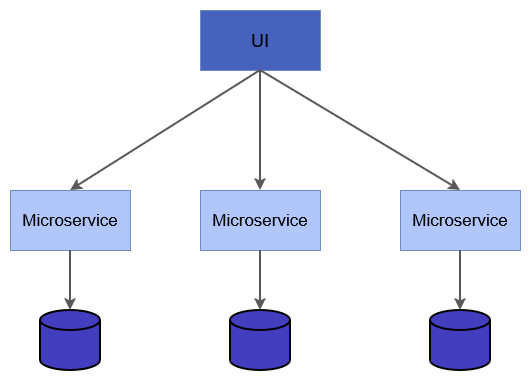

The diagram above was exported from draw.io. Its source (the exported page's mxGraphModel, read from the mxfile embedded in the PNG):
<mxGraphModel dx="1426" dy="779" grid="1" gridSize="10" guides="1" tooltips="1" connect="1" arrows="1" fold="1" page="1" pageScale="1" pageWidth="850" pageHeight="1100" math="0" shadow="0">
  <root>
    <mxCell id="0" />
    <mxCell id="1" parent="0" />
    <mxCell id="bVO6fYb8hXA7mqO2GM5G-1" parent="1" style="rounded=0;whiteSpace=wrap;html=1;fillColor=#4662BD;strokeColor=#6c8ebf;" value="&lt;font style=&quot;font-size: 18px;&quot;&gt;UI&lt;/font&gt;" vertex="1">
      <mxGeometry height="60" width="120" x="350" y="230" as="geometry" />
    </mxCell>
    <mxCell id="bVO6fYb8hXA7mqO2GM5G-2" parent="1" style="rounded=0;whiteSpace=wrap;html=1;fillColor=#B1C7FC;strokeColor=#6c8ebf;" value="&lt;font style=&quot;font-size: 17px;&quot;&gt;Microservice&lt;/font&gt;" vertex="1">
      <mxGeometry height="60" width="120" x="160" y="410" as="geometry" />
    </mxCell>
    <mxCell id="bVO6fYb8hXA7mqO2GM5G-3" parent="1" style="rounded=0;whiteSpace=wrap;html=1;fillColor=#B1C7FC;strokeColor=#6c8ebf;" value="&lt;font style=&quot;font-size: 17px;&quot;&gt;Microservice&lt;/font&gt;" vertex="1">
      <mxGeometry height="60" width="120" x="350" y="410" as="geometry" />
    </mxCell>
    <mxCell id="bVO6fYb8hXA7mqO2GM5G-4" parent="1" style="rounded=0;whiteSpace=wrap;html=1;fillColor=#B1C7FC;strokeColor=#6c8ebf;" value="&lt;font style=&quot;font-size: 17px;&quot;&gt;Microservice&lt;/font&gt;" vertex="1">
      <mxGeometry height="60" width="120" x="550" y="410" as="geometry" />
    </mxCell>
    <mxCell id="bVO6fYb8hXA7mqO2GM5G-6" parent="1" style="strokeWidth=2;html=1;shape=mxgraph.flowchart.database;whiteSpace=wrap;fillColor=#423EBF;" value="" vertex="1">
      <mxGeometry height="60" width="60" x="190" y="530" as="geometry" />
    </mxCell>
    <mxCell id="bVO6fYb8hXA7mqO2GM5G-7" parent="1" style="strokeWidth=2;html=1;shape=mxgraph.flowchart.database;whiteSpace=wrap;fillColor=#423EBF;" value="" vertex="1">
      <mxGeometry height="60" width="60" x="380" y="530" as="geometry" />
    </mxCell>
    <mxCell id="bVO6fYb8hXA7mqO2GM5G-8" parent="1" style="strokeWidth=2;html=1;shape=mxgraph.flowchart.database;whiteSpace=wrap;fillColor=#423EBF;" value="" vertex="1">
      <mxGeometry height="60" width="60" x="580" y="530" as="geometry" />
    </mxCell>
    <mxCell id="bVO6fYb8hXA7mqO2GM5G-9" edge="1" parent="1" source="bVO6fYb8hXA7mqO2GM5G-1" style="endArrow=classic;html=1;rounded=0;entryX=0.5;entryY=0;entryDx=0;entryDy=0;exitX=0.5;exitY=1;exitDx=0;exitDy=0;strokeWidth=2;strokeColor=#585858;" target="bVO6fYb8hXA7mqO2GM5G-2" value="">
      <mxGeometry height="50" relative="1" width="50" as="geometry">
        <mxPoint x="420" y="300" as="sourcePoint" />
        <mxPoint x="450" y="410" as="targetPoint" />
      </mxGeometry>
    </mxCell>
    <mxCell id="bVO6fYb8hXA7mqO2GM5G-10" edge="1" parent="1" source="bVO6fYb8hXA7mqO2GM5G-1" style="endArrow=classic;html=1;rounded=0;exitX=0.5;exitY=1;exitDx=0;exitDy=0;entryX=0.5;entryY=0;entryDx=0;entryDy=0;strokeWidth=2;strokeColor=#585858;" target="bVO6fYb8hXA7mqO2GM5G-3" value="">
      <mxGeometry height="50" relative="1" width="50" as="geometry">
        <mxPoint x="400" y="460" as="sourcePoint" />
        <mxPoint x="450" y="410" as="targetPoint" />
      </mxGeometry>
    </mxCell>
    <mxCell id="bVO6fYb8hXA7mqO2GM5G-11" edge="1" parent="1" style="endArrow=classic;html=1;rounded=0;entryX=0.5;entryY=0;entryDx=0;entryDy=0;strokeWidth=2;strokeColor=#585858;" target="bVO6fYb8hXA7mqO2GM5G-4" value="">
      <mxGeometry height="50" relative="1" width="50" as="geometry">
        <mxPoint x="410" y="290" as="sourcePoint" />
        <mxPoint x="450" y="410" as="targetPoint" />
      </mxGeometry>
    </mxCell>
    <mxCell id="bVO6fYb8hXA7mqO2GM5G-12" edge="1" parent="1" source="bVO6fYb8hXA7mqO2GM5G-2" style="endArrow=classic;html=1;rounded=0;exitX=0.5;exitY=1;exitDx=0;exitDy=0;entryX=0.5;entryY=0;entryDx=0;entryDy=0;entryPerimeter=0;strokeWidth=2;strokeColor=#585858;" target="bVO6fYb8hXA7mqO2GM5G-6" value="">
      <mxGeometry height="50" relative="1" width="50" as="geometry">
        <mxPoint x="400" y="460" as="sourcePoint" />
        <mxPoint x="450" y="410" as="targetPoint" />
      </mxGeometry>
    </mxCell>
    <mxCell id="bVO6fYb8hXA7mqO2GM5G-13" edge="1" parent="1" source="bVO6fYb8hXA7mqO2GM5G-3" style="endArrow=classic;html=1;rounded=0;entryX=0.5;entryY=0;entryDx=0;entryDy=0;entryPerimeter=0;exitX=0.5;exitY=1;exitDx=0;exitDy=0;strokeWidth=2;strokeColor=#585858;" target="bVO6fYb8hXA7mqO2GM5G-7" value="">
      <mxGeometry height="50" relative="1" width="50" as="geometry">
        <mxPoint x="400" y="460" as="sourcePoint" />
        <mxPoint x="450" y="410" as="targetPoint" />
      </mxGeometry>
    </mxCell>
    <mxCell id="bVO6fYb8hXA7mqO2GM5G-15" edge="1" parent="1" source="bVO6fYb8hXA7mqO2GM5G-4" style="endArrow=classic;html=1;rounded=0;exitX=0.5;exitY=1;exitDx=0;exitDy=0;entryX=0.5;entryY=0;entryDx=0;entryDy=0;entryPerimeter=0;strokeWidth=2;strokeColor=#585858;" target="bVO6fYb8hXA7mqO2GM5G-8" value="">
      <mxGeometry height="50" relative="1" width="50" as="geometry">
        <mxPoint x="400" y="460" as="sourcePoint" />
        <mxPoint x="450" y="410" as="targetPoint" />
      </mxGeometry>
    </mxCell>
  </root>
</mxGraphModel>